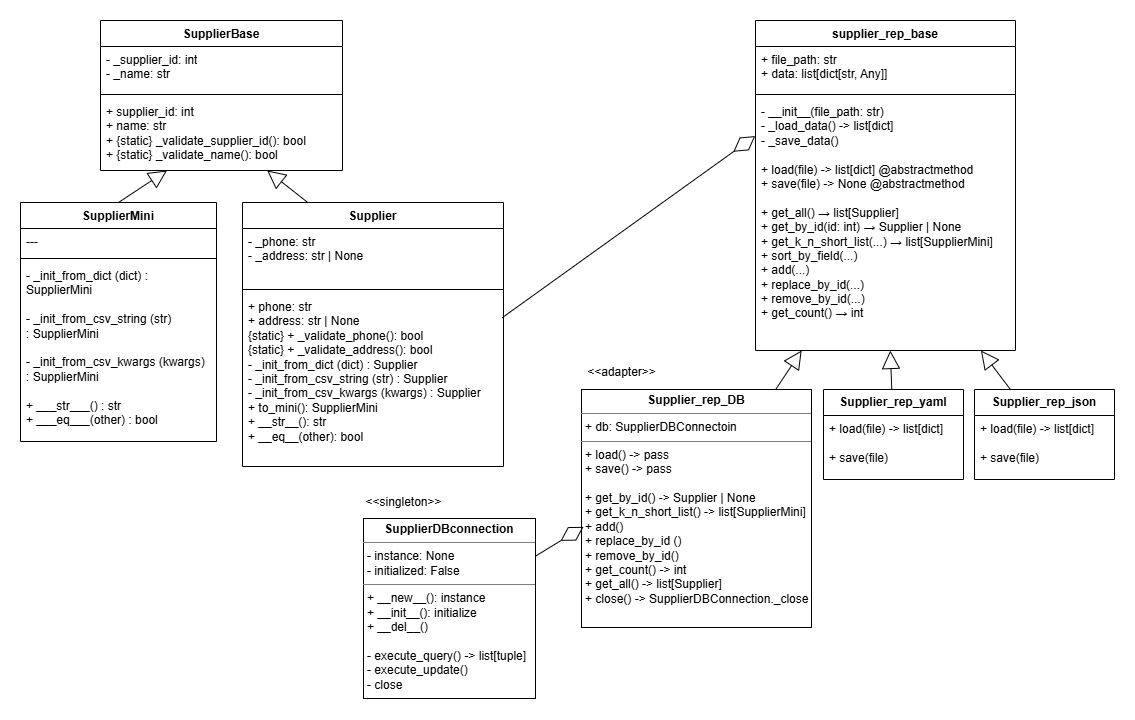

The diagram above was exported from draw.io. Its source (the exported page's mxGraphModel, read from the mxfile embedded in the PNG):
<mxGraphModel dx="1348" dy="811" grid="0" gridSize="10" guides="1" tooltips="1" connect="1" arrows="1" fold="1" page="1" pageScale="1" pageWidth="1169" pageHeight="827" math="0" shadow="0">
  <root>
    <mxCell id="0" />
    <mxCell id="1" parent="0" />
    <mxCell id="T0nY5k4eG5vuw4FXQXL_-1" value="SupplierBase" style="swimlane;fontStyle=1;align=center;verticalAlign=top;childLayout=stackLayout;horizontal=1;startSize=26;horizontalStack=0;resizeParent=1;resizeParentMax=0;resizeLast=0;collapsible=1;marginBottom=0;whiteSpace=wrap;html=1;" parent="1" vertex="1">
      <mxGeometry x="99" y="21" width="242" height="150" as="geometry" />
    </mxCell>
    <mxCell id="T0nY5k4eG5vuw4FXQXL_-2" value="&lt;div&gt;- _supplier_id: int&lt;/div&gt;&lt;div&gt;- _name: str&lt;/div&gt;" style="text;strokeColor=none;fillColor=none;align=left;verticalAlign=top;spacingLeft=4;spacingRight=4;overflow=hidden;rotatable=0;points=[[0,0.5],[1,0.5]];portConstraint=eastwest;whiteSpace=wrap;html=1;" parent="T0nY5k4eG5vuw4FXQXL_-1" vertex="1">
      <mxGeometry y="26" width="242" height="44" as="geometry" />
    </mxCell>
    <mxCell id="T0nY5k4eG5vuw4FXQXL_-3" value="" style="line;strokeWidth=1;fillColor=none;align=left;verticalAlign=middle;spacingTop=-1;spacingLeft=3;spacingRight=3;rotatable=0;labelPosition=right;points=[];portConstraint=eastwest;strokeColor=inherit;" parent="T0nY5k4eG5vuw4FXQXL_-1" vertex="1">
      <mxGeometry y="70" width="242" height="8" as="geometry" />
    </mxCell>
    <mxCell id="T0nY5k4eG5vuw4FXQXL_-4" value="&lt;div&gt;+ supplier_id: int&lt;/div&gt;&lt;div&gt;+ name: str&lt;/div&gt;&lt;div&gt;+&amp;nbsp;{static}&amp;nbsp;_validate_supplier_id(): bool&lt;/div&gt;&lt;div&gt;+&amp;nbsp;{static}&amp;nbsp;_validate_name(): bool&lt;/div&gt;" style="text;strokeColor=none;fillColor=none;align=left;verticalAlign=top;spacingLeft=4;spacingRight=4;overflow=hidden;rotatable=0;points=[[0,0.5],[1,0.5]];portConstraint=eastwest;whiteSpace=wrap;html=1;" parent="T0nY5k4eG5vuw4FXQXL_-1" vertex="1">
      <mxGeometry y="78" width="242" height="72" as="geometry" />
    </mxCell>
    <mxCell id="T0nY5k4eG5vuw4FXQXL_-9" value="SupplierMini" style="swimlane;fontStyle=1;align=center;verticalAlign=top;childLayout=stackLayout;horizontal=1;startSize=26;horizontalStack=0;resizeParent=1;resizeParentMax=0;resizeLast=0;collapsible=1;marginBottom=0;whiteSpace=wrap;html=1;" parent="1" vertex="1">
      <mxGeometry x="19" y="203" width="196" height="239" as="geometry" />
    </mxCell>
    <mxCell id="T0nY5k4eG5vuw4FXQXL_-10" value="---" style="text;strokeColor=none;fillColor=none;align=left;verticalAlign=top;spacingLeft=4;spacingRight=4;overflow=hidden;rotatable=0;points=[[0,0.5],[1,0.5]];portConstraint=eastwest;whiteSpace=wrap;html=1;" parent="T0nY5k4eG5vuw4FXQXL_-9" vertex="1">
      <mxGeometry y="26" width="196" height="26" as="geometry" />
    </mxCell>
    <mxCell id="T0nY5k4eG5vuw4FXQXL_-11" value="" style="line;strokeWidth=1;fillColor=none;align=left;verticalAlign=middle;spacingTop=-1;spacingLeft=3;spacingRight=3;rotatable=0;labelPosition=right;points=[];portConstraint=eastwest;strokeColor=inherit;" parent="T0nY5k4eG5vuw4FXQXL_-9" vertex="1">
      <mxGeometry y="52" width="196" height="8" as="geometry" />
    </mxCell>
    <mxCell id="T0nY5k4eG5vuw4FXQXL_-12" value="&lt;div&gt;- _init_from_dict (dict) : SupplierMini&amp;nbsp;&lt;/div&gt;&lt;div&gt;&lt;br&gt;&lt;/div&gt;&lt;div&gt;- _init_from_csv_string (str) :&amp;nbsp;SupplierMini&amp;nbsp;&lt;/div&gt;&lt;div&gt;&lt;br&gt;&lt;/div&gt;&lt;div&gt;&lt;div&gt;- _init_from_csv_kwargs (kwargs) :&amp;nbsp;SupplierMini&amp;nbsp;&lt;/div&gt;&lt;/div&gt;&lt;div&gt;&lt;br&gt;&lt;/div&gt;&lt;div&gt;+ ___str___() : str&lt;/div&gt;&lt;div&gt;+ ___eq___(other) : bool&lt;/div&gt;" style="text;strokeColor=none;fillColor=none;align=left;verticalAlign=top;spacingLeft=4;spacingRight=4;overflow=hidden;rotatable=0;points=[[0,0.5],[1,0.5]];portConstraint=eastwest;whiteSpace=wrap;html=1;" parent="T0nY5k4eG5vuw4FXQXL_-9" vertex="1">
      <mxGeometry y="60" width="196" height="179" as="geometry" />
    </mxCell>
    <mxCell id="T0nY5k4eG5vuw4FXQXL_-13" value="Supplier" style="swimlane;fontStyle=1;align=center;verticalAlign=top;childLayout=stackLayout;horizontal=1;startSize=26;horizontalStack=0;resizeParent=1;resizeParentMax=0;resizeLast=0;collapsible=1;marginBottom=0;whiteSpace=wrap;html=1;" parent="1" vertex="1">
      <mxGeometry x="241" y="203" width="261" height="264" as="geometry" />
    </mxCell>
    <mxCell id="T0nY5k4eG5vuw4FXQXL_-14" value="&lt;div&gt;- _phone: str&lt;/div&gt;&lt;div&gt;- _address: str | None&lt;/div&gt;" style="text;strokeColor=none;fillColor=none;align=left;verticalAlign=top;spacingLeft=4;spacingRight=4;overflow=hidden;rotatable=0;points=[[0,0.5],[1,0.5]];portConstraint=eastwest;whiteSpace=wrap;html=1;" parent="T0nY5k4eG5vuw4FXQXL_-13" vertex="1">
      <mxGeometry y="26" width="261" height="57" as="geometry" />
    </mxCell>
    <mxCell id="T0nY5k4eG5vuw4FXQXL_-15" value="" style="line;strokeWidth=1;fillColor=none;align=left;verticalAlign=middle;spacingTop=-1;spacingLeft=3;spacingRight=3;rotatable=0;labelPosition=right;points=[];portConstraint=eastwest;strokeColor=inherit;" parent="T0nY5k4eG5vuw4FXQXL_-13" vertex="1">
      <mxGeometry y="83" width="261" height="8" as="geometry" />
    </mxCell>
    <mxCell id="T0nY5k4eG5vuw4FXQXL_-16" value="+ phone: str&lt;br&gt;+ address: str | None&lt;br&gt;{static} + _validate_phone(): bool&lt;br&gt;{static} + _validate_address(): bool&lt;br&gt;&lt;div&gt;- _init_from_dict (dict) : Supplier&lt;/div&gt;&lt;div&gt;- _init_from_csv_string (str) :&amp;nbsp;Supplier&lt;/div&gt;&lt;div&gt;&lt;div&gt;- _init_from_csv_kwargs (kwargs) :&amp;nbsp;Supplier&lt;/div&gt;&lt;/div&gt;+ to_mini(): SupplierMini&lt;br&gt;+ __str__(): str&lt;br&gt;+ __eq__(other): bool" style="text;strokeColor=none;fillColor=none;align=left;verticalAlign=top;spacingLeft=4;spacingRight=4;overflow=hidden;rotatable=0;points=[[0,0.5],[1,0.5]];portConstraint=eastwest;whiteSpace=wrap;html=1;" parent="T0nY5k4eG5vuw4FXQXL_-13" vertex="1">
      <mxGeometry y="91" width="261" height="173" as="geometry" />
    </mxCell>
    <mxCell id="Vt5urVZTwcnkdsmBp0PZ-1" value="" style="endArrow=block;endSize=16;endFill=0;html=1;rounded=0;fontSize=12;curved=1;exitX=0.5;exitY=0;exitDx=0;exitDy=0;" edge="1" parent="1" source="T0nY5k4eG5vuw4FXQXL_-9" target="T0nY5k4eG5vuw4FXQXL_-4">
      <mxGeometry width="160" relative="1" as="geometry">
        <mxPoint x="339" y="287" as="sourcePoint" />
        <mxPoint x="307" y="227" as="targetPoint" />
      </mxGeometry>
    </mxCell>
    <mxCell id="Vt5urVZTwcnkdsmBp0PZ-2" value="" style="endArrow=block;endSize=16;endFill=0;html=1;rounded=0;fontSize=12;curved=1;exitX=0.25;exitY=0;exitDx=0;exitDy=0;" edge="1" parent="1" source="T0nY5k4eG5vuw4FXQXL_-13" target="T0nY5k4eG5vuw4FXQXL_-4">
      <mxGeometry width="160" relative="1" as="geometry">
        <mxPoint x="339" y="287" as="sourcePoint" />
        <mxPoint x="307" y="227" as="targetPoint" />
      </mxGeometry>
    </mxCell>
    <mxCell id="Vt5urVZTwcnkdsmBp0PZ-3" value="supplier_rep_base" style="swimlane;fontStyle=1;align=center;verticalAlign=top;childLayout=stackLayout;horizontal=1;startSize=26;horizontalStack=0;resizeParent=1;resizeParentMax=0;resizeLast=0;collapsible=1;marginBottom=0;whiteSpace=wrap;html=1;" vertex="1" parent="1">
      <mxGeometry x="754" y="21" width="260" height="330" as="geometry">
        <mxRectangle x="190" y="190" width="140" height="30" as="alternateBounds" />
      </mxGeometry>
    </mxCell>
    <mxCell id="Vt5urVZTwcnkdsmBp0PZ-4" value="&lt;div&gt;+ file_path: str&lt;/div&gt;&lt;div&gt;+ data: list[dict[str, Any]]&lt;/div&gt;&lt;div&gt;&lt;br&gt;&lt;/div&gt;" style="text;strokeColor=none;fillColor=none;align=left;verticalAlign=top;spacingLeft=4;spacingRight=4;overflow=hidden;rotatable=0;points=[[0,0.5],[1,0.5]];portConstraint=eastwest;whiteSpace=wrap;html=1;" vertex="1" parent="Vt5urVZTwcnkdsmBp0PZ-3">
      <mxGeometry y="26" width="260" height="44" as="geometry" />
    </mxCell>
    <mxCell id="Vt5urVZTwcnkdsmBp0PZ-5" value="" style="line;strokeWidth=1;fillColor=none;align=left;verticalAlign=middle;spacingTop=-1;spacingLeft=3;spacingRight=3;rotatable=0;labelPosition=right;points=[];portConstraint=eastwest;strokeColor=inherit;" vertex="1" parent="Vt5urVZTwcnkdsmBp0PZ-3">
      <mxGeometry y="70" width="260" height="8" as="geometry" />
    </mxCell>
    <mxCell id="Vt5urVZTwcnkdsmBp0PZ-6" value="&lt;div&gt;- __init__(file_path: str)&lt;/div&gt;&lt;div&gt;- _load_data() -&amp;gt; list[dict]&lt;/div&gt;&lt;div&gt;- _save_data()&lt;/div&gt;&lt;div&gt;&lt;br&gt;&lt;/div&gt;&lt;div&gt;+ load(file) -&amp;gt; list[dict] @abstractmethod&lt;/div&gt;&lt;div&gt;+ save(file) -&amp;gt; None @abstractmethod&lt;/div&gt;&lt;div&gt;&lt;br&gt;&lt;/div&gt;&lt;div&gt;+ get_all() → list[Supplier]&lt;/div&gt;&lt;div&gt;+ get_by_id(id: int) → Supplier | None&lt;/div&gt;&lt;div&gt;+ get_k_n_short_list(...) → list[SupplierMini]&lt;/div&gt;&lt;div&gt;+ sort_by_field(...)&amp;nbsp;&lt;/div&gt;&lt;div&gt;+ add(...)&lt;/div&gt;&lt;div&gt;+ replace_by_id(...)&lt;/div&gt;&lt;div&gt;+ remove_by_id(...)&amp;nbsp;&lt;/div&gt;&lt;div&gt;+ get_count() → int&amp;nbsp;&lt;/div&gt;&lt;div&gt;&amp;nbsp;&lt;/div&gt;" style="text;strokeColor=none;fillColor=none;align=left;verticalAlign=top;spacingLeft=4;spacingRight=4;overflow=hidden;rotatable=0;points=[[0,0.5],[1,0.5]];portConstraint=eastwest;whiteSpace=wrap;html=1;" vertex="1" parent="Vt5urVZTwcnkdsmBp0PZ-3">
      <mxGeometry y="78" width="260" height="252" as="geometry" />
    </mxCell>
    <mxCell id="Vt5urVZTwcnkdsmBp0PZ-7" value="" style="endArrow=diamondThin;endFill=0;endSize=24;html=1;rounded=0;exitX=0.995;exitY=0.14;exitDx=0;exitDy=0;entryX=-0.001;entryY=0.149;entryDx=0;entryDy=0;entryPerimeter=0;exitPerimeter=0;" edge="1" parent="1" source="T0nY5k4eG5vuw4FXQXL_-16" target="Vt5urVZTwcnkdsmBp0PZ-6">
      <mxGeometry width="160" relative="1" as="geometry">
        <mxPoint x="577" y="347" as="sourcePoint" />
        <mxPoint x="737" y="347" as="targetPoint" />
      </mxGeometry>
    </mxCell>
    <mxCell id="Vt5urVZTwcnkdsmBp0PZ-8" value="&lt;b&gt;Supplier_rep_json&lt;/b&gt;" style="swimlane;fontStyle=0;childLayout=stackLayout;horizontal=1;startSize=26;fillColor=none;horizontalStack=0;resizeParent=1;resizeParentMax=0;resizeLast=0;collapsible=1;marginBottom=0;whiteSpace=wrap;html=1;" vertex="1" parent="1">
      <mxGeometry x="973" y="390" width="140" height="90" as="geometry" />
    </mxCell>
    <mxCell id="Vt5urVZTwcnkdsmBp0PZ-9" value="&lt;div&gt;+ load(file) -&amp;gt; list[dict]&lt;/div&gt;&lt;div&gt;&lt;br&gt;&lt;/div&gt;&lt;div&gt;+ save(file)&lt;/div&gt;" style="text;strokeColor=none;fillColor=none;align=left;verticalAlign=top;spacingLeft=4;spacingRight=4;overflow=hidden;rotatable=0;points=[[0,0.5],[1,0.5]];portConstraint=eastwest;whiteSpace=wrap;html=1;" vertex="1" parent="Vt5urVZTwcnkdsmBp0PZ-8">
      <mxGeometry y="26" width="140" height="64" as="geometry" />
    </mxCell>
    <mxCell id="Vt5urVZTwcnkdsmBp0PZ-10" value="&lt;b&gt;Supplier_rep_yaml&lt;/b&gt;" style="swimlane;fontStyle=0;childLayout=stackLayout;horizontal=1;startSize=26;fillColor=none;horizontalStack=0;resizeParent=1;resizeParentMax=0;resizeLast=0;collapsible=1;marginBottom=0;whiteSpace=wrap;html=1;" vertex="1" parent="1">
      <mxGeometry x="822" y="390" width="140" height="90" as="geometry">
        <mxRectangle x="822" y="390" width="142" height="26" as="alternateBounds" />
      </mxGeometry>
    </mxCell>
    <mxCell id="Vt5urVZTwcnkdsmBp0PZ-11" value="&lt;div&gt;+ load(file) -&amp;gt; list[dict]&lt;/div&gt;&lt;div&gt;&lt;br&gt;&lt;/div&gt;&lt;div&gt;+ save(file)&lt;/div&gt;" style="text;strokeColor=none;fillColor=none;align=left;verticalAlign=top;spacingLeft=4;spacingRight=4;overflow=hidden;rotatable=0;points=[[0,0.5],[1,0.5]];portConstraint=eastwest;whiteSpace=wrap;html=1;" vertex="1" parent="Vt5urVZTwcnkdsmBp0PZ-10">
      <mxGeometry y="26" width="140" height="64" as="geometry" />
    </mxCell>
    <mxCell id="Vt5urVZTwcnkdsmBp0PZ-12" value="" style="endArrow=block;endSize=16;endFill=0;html=1;rounded=0;fontSize=12;curved=1;" edge="1" parent="1" source="Vt5urVZTwcnkdsmBp0PZ-8" target="Vt5urVZTwcnkdsmBp0PZ-6">
      <mxGeometry width="160" relative="1" as="geometry">
        <mxPoint x="729" y="415" as="sourcePoint" />
        <mxPoint x="931" y="350" as="targetPoint" />
      </mxGeometry>
    </mxCell>
    <mxCell id="Vt5urVZTwcnkdsmBp0PZ-13" value="" style="endArrow=block;endSize=16;endFill=0;html=1;rounded=0;fontSize=12;curved=1;" edge="1" parent="1" source="Vt5urVZTwcnkdsmBp0PZ-10" target="Vt5urVZTwcnkdsmBp0PZ-6">
      <mxGeometry width="160" relative="1" as="geometry">
        <mxPoint x="749" y="480" as="sourcePoint" />
        <mxPoint x="856" y="395" as="targetPoint" />
      </mxGeometry>
    </mxCell>
    <mxCell id="Vt5urVZTwcnkdsmBp0PZ-14" value="" style="endArrow=block;endSize=16;endFill=0;html=1;rounded=0;fontSize=12;curved=1;" edge="1" parent="1" source="Vt5urVZTwcnkdsmBp0PZ-15" target="Vt5urVZTwcnkdsmBp0PZ-6">
      <mxGeometry width="160" relative="1" as="geometry">
        <mxPoint x="977.5714285714287" y="455" as="sourcePoint" />
        <mxPoint x="954" y="395" as="targetPoint" />
      </mxGeometry>
    </mxCell>
    <mxCell id="Vt5urVZTwcnkdsmBp0PZ-15" value="&lt;p style=&quot;margin:0px;margin-top:4px;text-align:center;&quot;&gt;&lt;b&gt;Supplier_rep_DB&lt;/b&gt;&lt;/p&gt;&lt;hr size=&quot;1&quot; style=&quot;border-style:solid;&quot;&gt;&lt;p style=&quot;margin:0px;margin-left:4px;&quot;&gt;+ db: SupplierDBConnectoin&lt;/p&gt;&lt;hr size=&quot;1&quot; style=&quot;border-style:solid;&quot;&gt;&lt;p style=&quot;margin:0px;margin-left:4px;&quot;&gt;+ load() -&amp;gt; pass&lt;/p&gt;&lt;p style=&quot;margin:0px;margin-left:4px;&quot;&gt;+ save() -&amp;gt; pass&lt;/p&gt;&lt;p style=&quot;margin:0px;margin-left:4px;&quot;&gt;&lt;br&gt;&lt;/p&gt;&lt;p style=&quot;margin:0px;margin-left:4px;&quot;&gt;+ get_by_id() -&amp;gt; Supplier | None&lt;/p&gt;&lt;p style=&quot;margin:0px;margin-left:4px;&quot;&gt;+ get_k_n_short_list() -&amp;gt; list[SupplierMini]&lt;/p&gt;&lt;p style=&quot;margin:0px;margin-left:4px;&quot;&gt;+ add()&lt;/p&gt;&lt;p style=&quot;margin:0px;margin-left:4px;&quot;&gt;+ replace_by_id ()&lt;/p&gt;&lt;p style=&quot;margin:0px;margin-left:4px;&quot;&gt;+ remove_by_id()&lt;/p&gt;&lt;p style=&quot;margin:0px;margin-left:4px;&quot;&gt;+ get_count() -&amp;gt; int&lt;/p&gt;&lt;p style=&quot;margin:0px;margin-left:4px;&quot;&gt;+ get_all() -&amp;gt; list[Supplier]&lt;/p&gt;&lt;p style=&quot;margin:0px;margin-left:4px;&quot;&gt;+ close() -&amp;gt; SupplierDBConnection._close&lt;/p&gt;&lt;p style=&quot;margin:0px;margin-left:4px;&quot;&gt;&lt;br&gt;&lt;/p&gt;" style="verticalAlign=top;align=left;overflow=fill;html=1;whiteSpace=wrap;" vertex="1" parent="1">
      <mxGeometry x="580" y="390" width="230" height="238" as="geometry" />
    </mxCell>
    <mxCell id="Vt5urVZTwcnkdsmBp0PZ-17" value="&lt;p style=&quot;margin:0px;margin-top:4px;text-align:center;&quot;&gt;&lt;b&gt;SupplierDBconnection&lt;/b&gt;&lt;/p&gt;&lt;hr size=&quot;1&quot; style=&quot;border-style:solid;&quot;&gt;&lt;p style=&quot;margin:0px;margin-left:4px;&quot;&gt;- instance: None&lt;/p&gt;&lt;p style=&quot;margin:0px;margin-left:4px;&quot;&gt;- initialized: False&lt;/p&gt;&lt;hr size=&quot;1&quot; style=&quot;border-style:solid;&quot;&gt;&lt;p style=&quot;margin:0px;margin-left:4px;&quot;&gt;+ __new__(): instance&lt;/p&gt;&lt;p style=&quot;margin:0px;margin-left:4px;&quot;&gt;+ __init__(): initialize&lt;/p&gt;&lt;p style=&quot;margin:0px;margin-left:4px;&quot;&gt;+ __del__()&lt;/p&gt;&lt;p style=&quot;margin:0px;margin-left:4px;&quot;&gt;&lt;br&gt;&lt;/p&gt;&lt;p style=&quot;margin:0px;margin-left:4px;&quot;&gt;- execute_query() -&amp;gt; list[tuple]&lt;/p&gt;&lt;p style=&quot;margin:0px;margin-left:4px;&quot;&gt;- execute_update()&lt;/p&gt;&lt;p style=&quot;margin:0px;margin-left:4px;&quot;&gt;- close&lt;/p&gt;&lt;p style=&quot;margin:0px;margin-left:4px;&quot;&gt;&lt;br&gt;&lt;/p&gt;" style="verticalAlign=top;align=left;overflow=fill;html=1;whiteSpace=wrap;" vertex="1" parent="1">
      <mxGeometry x="362" y="519" width="172" height="180" as="geometry" />
    </mxCell>
    <mxCell id="Vt5urVZTwcnkdsmBp0PZ-18" value="" style="endArrow=diamondThin;endFill=0;endSize=24;html=1;rounded=0;entryX=0.009;entryY=0.577;entryDx=0;entryDy=0;entryPerimeter=0;" edge="1" parent="1" source="Vt5urVZTwcnkdsmBp0PZ-17" target="Vt5urVZTwcnkdsmBp0PZ-15">
      <mxGeometry width="160" relative="1" as="geometry">
        <mxPoint x="556" y="451" as="sourcePoint" />
        <mxPoint x="822" y="344" as="targetPoint" />
      </mxGeometry>
    </mxCell>
    <mxCell id="Vt5urVZTwcnkdsmBp0PZ-19" value="&lt;span style=&quot;font-weight: normal;&quot;&gt;&amp;lt;&amp;lt;singleton&amp;gt;&amp;gt;&lt;/span&gt;" style="text;align=center;fontStyle=1;verticalAlign=middle;spacingLeft=3;spacingRight=3;strokeColor=none;rotatable=0;points=[[0,0.5],[1,0.5]];portConstraint=eastwest;html=1;" vertex="1" parent="1">
      <mxGeometry x="362" y="490" width="80" height="26" as="geometry" />
    </mxCell>
    <mxCell id="Vt5urVZTwcnkdsmBp0PZ-20" value="&lt;span style=&quot;font-weight: normal;&quot;&gt;&amp;lt;&amp;lt;adapter&amp;gt;&amp;gt;&lt;/span&gt;" style="text;align=center;fontStyle=1;verticalAlign=middle;spacingLeft=3;spacingRight=3;strokeColor=none;rotatable=0;points=[[0,0.5],[1,0.5]];portConstraint=eastwest;html=1;" vertex="1" parent="1">
      <mxGeometry x="580" y="360" width="80" height="26" as="geometry" />
    </mxCell>
  </root>
</mxGraphModel>